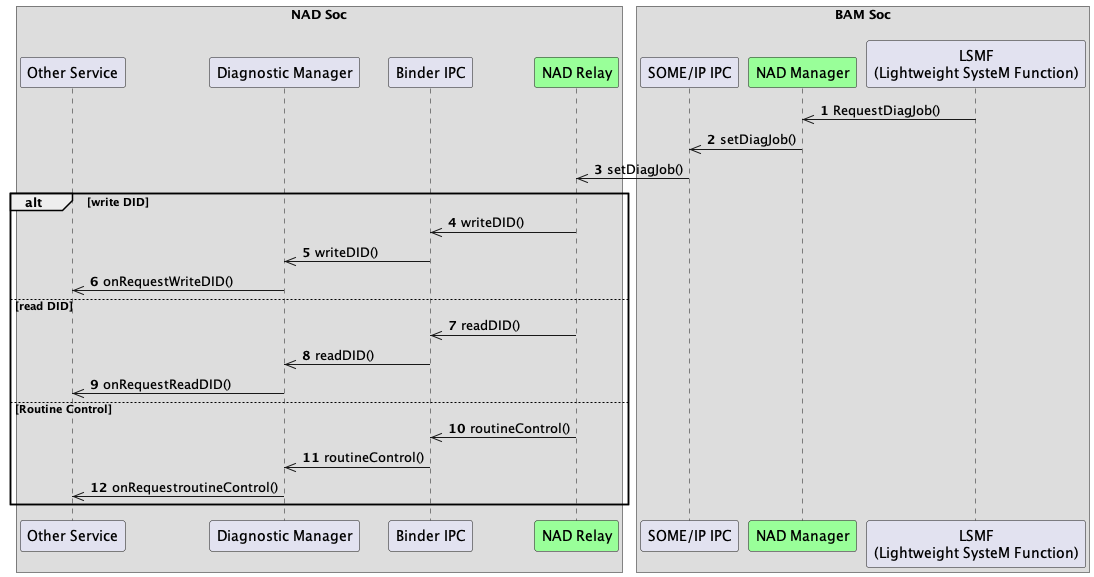

The diagram above was rendered by PlantUML. Its source (embedded in the PNG):
@startuml
autonumber
'autoactivate on

box "NAD Soc\n"
    participant "Other Service" as app
    participant "Diagnostic Manager" as diag_mgr

    
    participant "Binder IPC" as bin 

   
    participant "NAD Relay" as diag_pr #99FF99
   


end box


box "BAM Soc\n"
    participant "SOME/IP IPC" as sip 
   
    participant "NAD Manager" as nadm #99FF99
 
    participant "LSMF\n(Lightweight SysteM Function)" as lsmf
end box

lsmf ->> nadm: RequestDiagJob()
nadm ->> sip: setDiagJob() 
sip ->> diag_pr: setDiagJob() 

alt write DID
diag_pr ->> bin: writeDID()
bin ->> diag_mgr: writeDID()
diag_mgr ->> app: onRequestWriteDID()
else read DID
diag_pr ->> bin: readDID()
bin ->> diag_mgr: readDID()
diag_mgr ->> app: onRequestReadDID()
else Routine Control
diag_pr ->> bin: routineControl()
bin ->> diag_mgr: routineControl()
diag_mgr ->> app: onRequestroutineControl()
end


@enduml